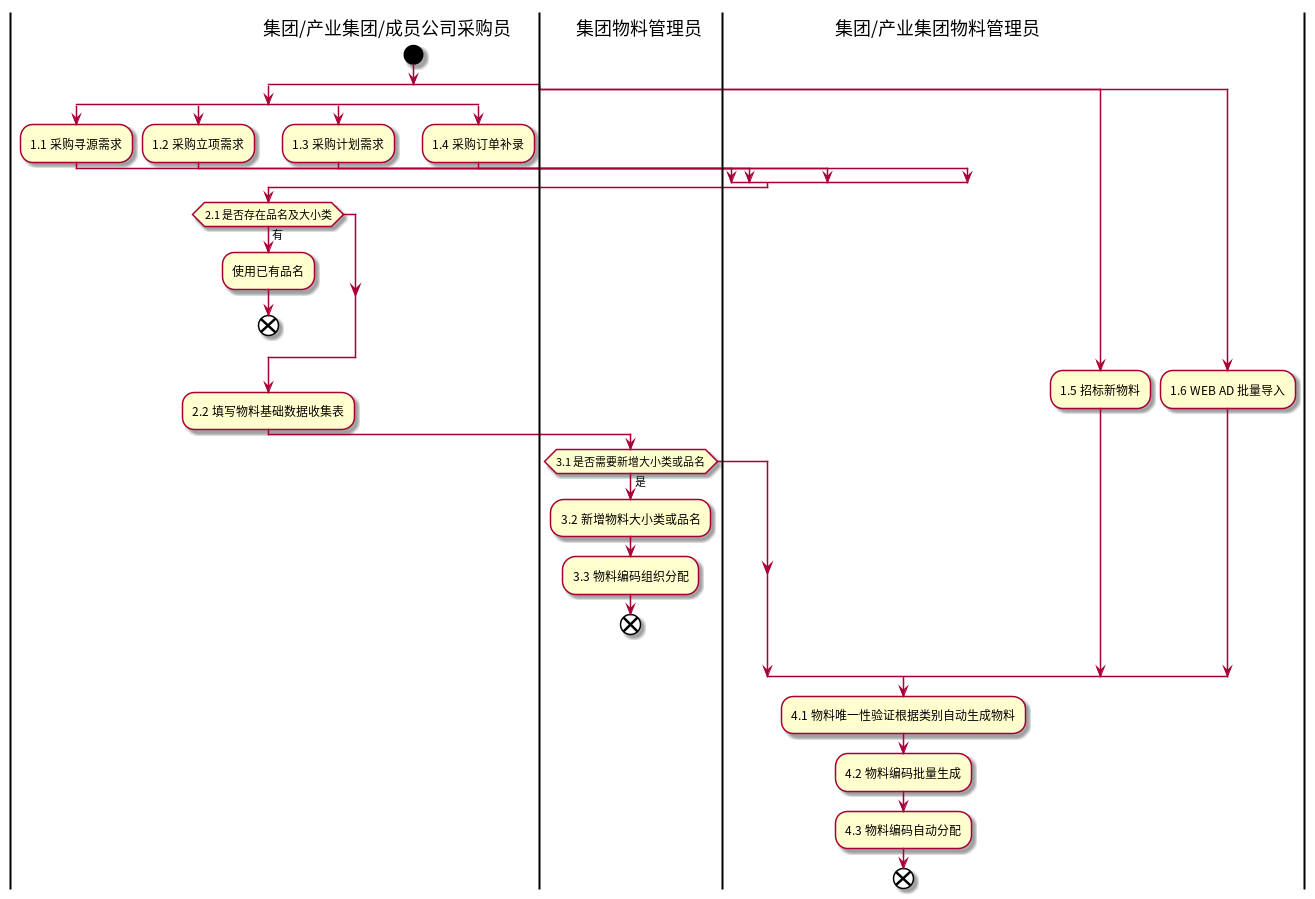

The diagram above was rendered by PlantUML. Its source (embedded in the PNG):
@startuml
|集团/产业集团/成员公司采购员|
start
split
split
:1.1 采购寻源需求;
split again
:1.2 采购立项需求;
split again
:1.3 采购计划需求;
split again
:1.4 采购订单补录;
end split
if (2.1 是否存在品名及大小类) then (有)
    :使用已有品名;
    end
endif
:2.2 填写物料基础数据收集表;
|集团物料管理员|
if (3.1 是否需要新增大小类或品名) then (是)
    :3.2 新增物料大小类或品名;
    :3.3 物料编码组织分配;
    end
endif
|集团/产业集团物料管理员|
split again
:1.5 招标新物料;
split again
:1.6 WEB AD 批量导入;
end split
:4.1 物料唯一性验证根据类别自动生成物料;
:4.2 物料编码批量生成;
:4.3 物料编码自动分配;
end

@enduml